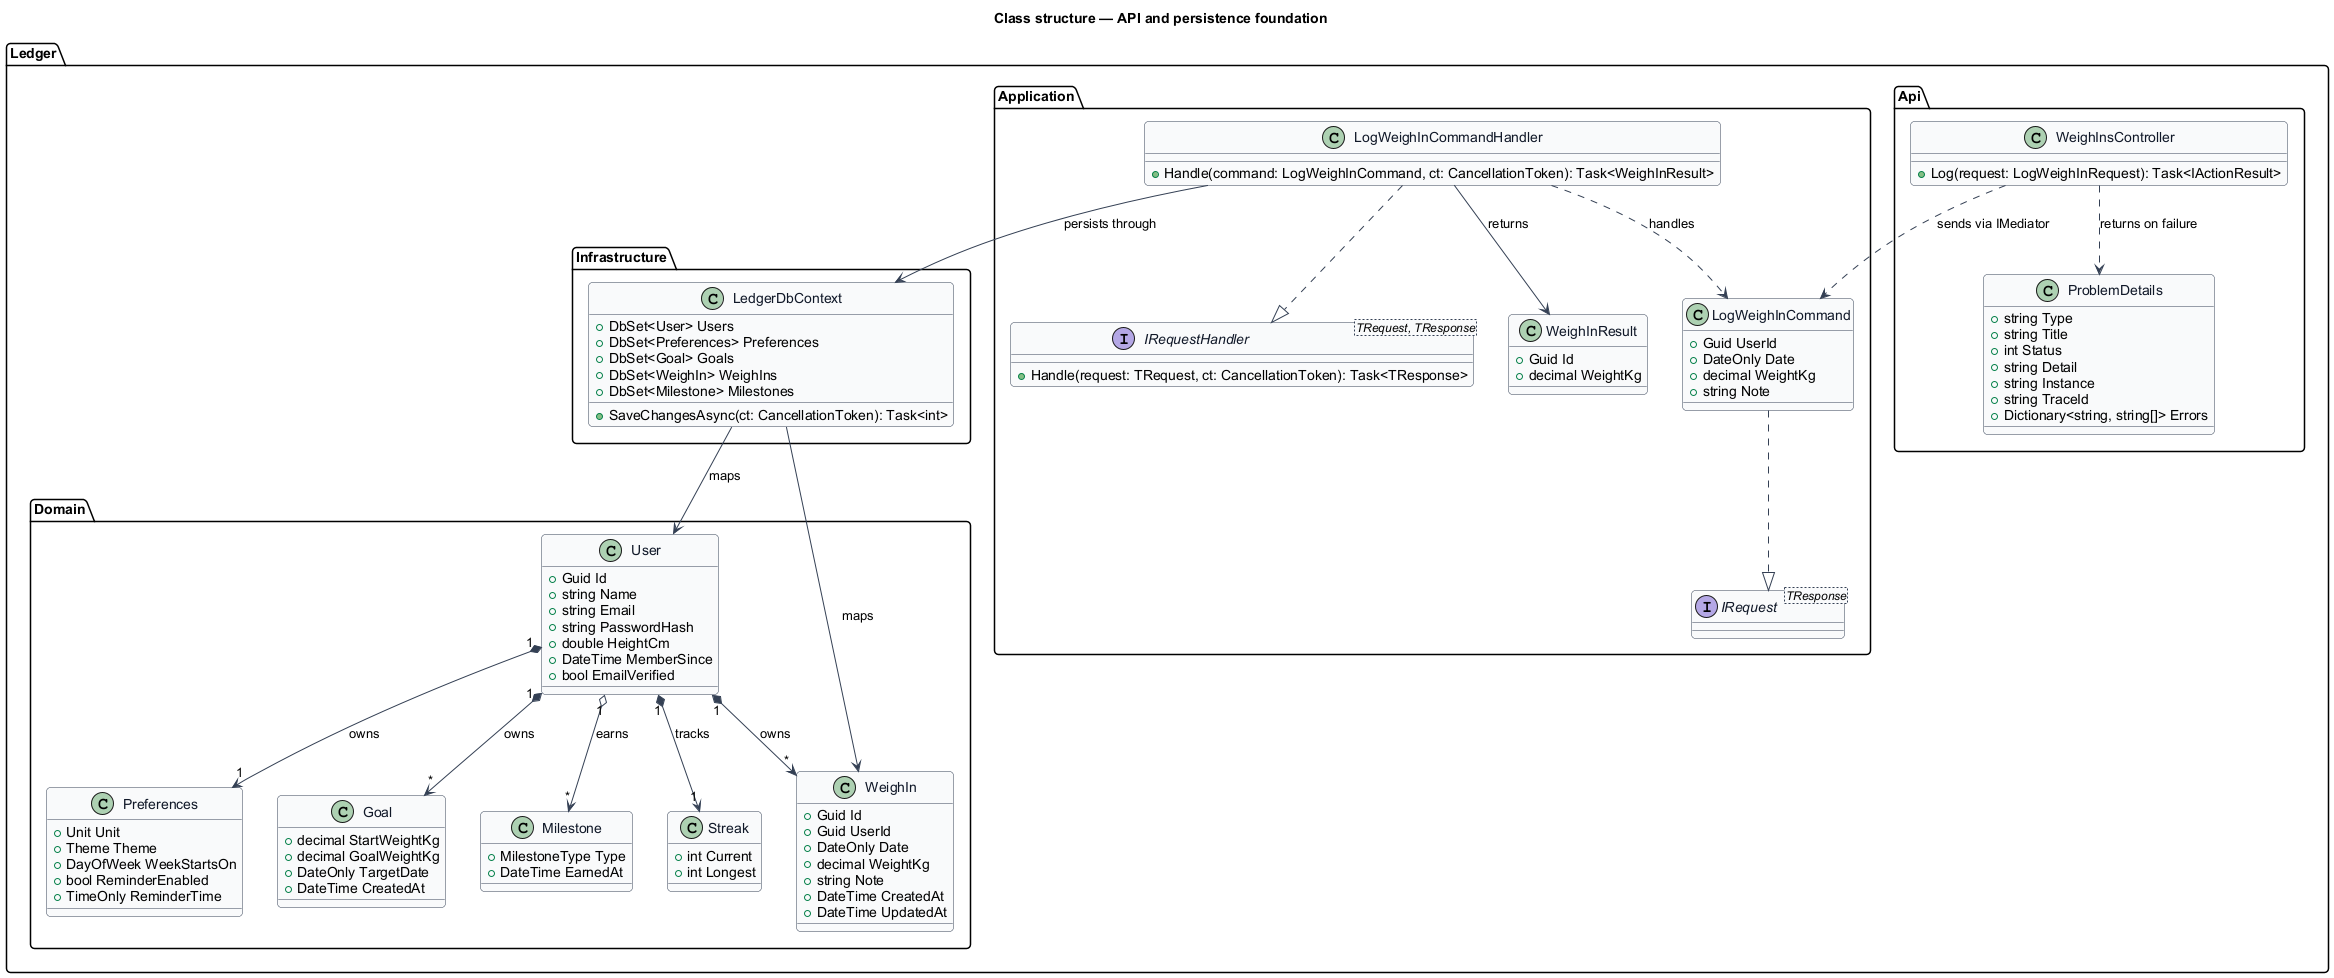

The diagram above was rendered by PlantUML. Its source (embedded in the PNG):
@startuml
skinparam backgroundColor #FFFFFF
skinparam shadowing false
skinparam roundcorner 8
skinparam defaultFontName Arial
skinparam ArrowColor #344054
skinparam class {
  BorderColor #344054
  FontColor #101828
  BackgroundColor #F9FAFB
}
title Class structure — API and persistence foundation

package "Ledger.Api" {
  class WeighInsController {
    +Log(request: LogWeighInRequest): Task<IActionResult>
  }
  class ProblemDetails {
    +string Type
    +string Title
    +int Status
    +string Detail
    +string Instance
    +string TraceId
    +Dictionary<string, string[]> Errors
  }
}

package "Ledger.Application" {
  interface "IRequest<TResponse>" as IRequest {
  }
  interface "IRequestHandler<TRequest, TResponse>" as IRequestHandler {
    +Handle(request: TRequest, ct: CancellationToken): Task<TResponse>
  }
  class LogWeighInCommand {
    +Guid UserId
    +DateOnly Date
    +decimal WeightKg
    +string Note
  }
  class LogWeighInCommandHandler {
    +Handle(command: LogWeighInCommand, ct: CancellationToken): Task<WeighInResult>
  }
  class WeighInResult {
    +Guid Id
    +decimal WeightKg
  }
}

package "Ledger.Domain" {
  class User {
    +Guid Id
    +string Name
    +string Email
    +string PasswordHash
    +double HeightCm
    +DateTime MemberSince
    +bool EmailVerified
  }
  class Preferences {
    +Unit Unit
    +Theme Theme
    +DayOfWeek WeekStartsOn
    +bool ReminderEnabled
    +TimeOnly ReminderTime
  }
  class Goal {
    +decimal StartWeightKg
    +decimal GoalWeightKg
    +DateOnly TargetDate
    +DateTime CreatedAt
  }
  class WeighIn {
    +Guid Id
    +Guid UserId
    +DateOnly Date
    +decimal WeightKg
    +string Note
    +DateTime CreatedAt
    +DateTime UpdatedAt
  }
  class Milestone {
    +MilestoneType Type
    +DateTime EarnedAt
  }
  class Streak {
    +int Current
    +int Longest
  }
}

package "Ledger.Infrastructure" {
  class LedgerDbContext {
    +DbSet<User> Users
    +DbSet<Preferences> Preferences
    +DbSet<Goal> Goals
    +DbSet<WeighIn> WeighIns
    +DbSet<Milestone> Milestones
    +SaveChangesAsync(ct: CancellationToken): Task<int>
  }
}

LogWeighInCommand ..|> IRequest
LogWeighInCommandHandler ..|> IRequestHandler
LogWeighInCommandHandler ..> LogWeighInCommand : handles
LogWeighInCommandHandler --> WeighInResult : returns
WeighInsController ..> LogWeighInCommand : sends via IMediator
WeighInsController ..> ProblemDetails : returns on failure
LogWeighInCommandHandler --> LedgerDbContext : persists through
LedgerDbContext --> WeighIn : maps
LedgerDbContext --> User : maps
User "1" *--> "*" WeighIn : owns
User "1" *--> "1" Preferences : owns
User "1" *--> "*" Goal : owns
User "1" o--> "*" Milestone : earns
User "1" *--> "1" Streak : tracks
@enduml